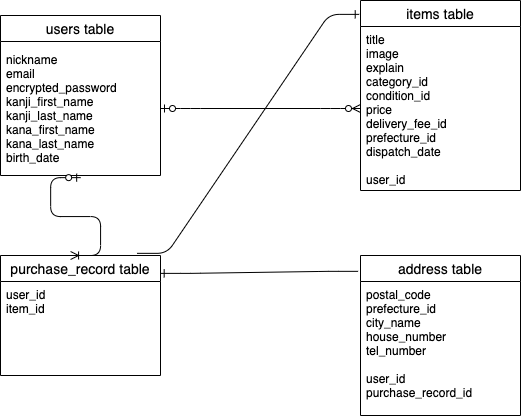

The diagram above was exported from draw.io. Its source (the exported page's mxGraphModel, read from the mxfile embedded in the PNG):
<mxGraphModel dx="893" dy="1629" grid="1" gridSize="10" guides="1" tooltips="1" connect="1" arrows="1" fold="1" page="1" pageScale="1" pageWidth="850" pageHeight="1100" math="0" shadow="0">
  <root>
    <mxCell id="0" />
    <mxCell id="1" parent="0" />
    <mxCell id="39" value="users table" style="swimlane;fontStyle=0;childLayout=stackLayout;horizontal=1;startSize=26;horizontalStack=0;resizeParent=1;resizeParentMax=0;resizeLast=0;collapsible=1;marginBottom=0;align=center;fontSize=14;" vertex="1" parent="1">
      <mxGeometry x="80" y="-600" width="160" height="160" as="geometry">
        <mxRectangle x="40" y="-400" width="50" height="26" as="alternateBounds" />
      </mxGeometry>
    </mxCell>
    <mxCell id="40" value="nickname&#10;email&#10;encrypted_password&#10;kanji_first_name&#10;kanji_last_name&#10;kana_first_name&#10;kana_last_name&#10;birth_date" style="text;strokeColor=none;fillColor=none;spacingLeft=4;spacingRight=4;overflow=hidden;rotatable=0;points=[[0,0.5],[1,0.5]];portConstraint=eastwest;fontSize=12;verticalAlign=middle;align=left;" vertex="1" parent="39">
      <mxGeometry y="26" width="160" height="134" as="geometry" />
    </mxCell>
    <mxCell id="43" value="items table" style="swimlane;fontStyle=0;childLayout=stackLayout;horizontal=1;startSize=26;horizontalStack=0;resizeParent=1;resizeParentMax=0;resizeLast=0;collapsible=1;marginBottom=0;align=center;fontSize=14;" vertex="1" parent="1">
      <mxGeometry x="440" y="-615" width="160" height="190" as="geometry" />
    </mxCell>
    <mxCell id="44" value="title&#10;image&#10;explain&#10;category_id&#10;condition_id&#10;price&#10;delivery_fee_id&#10;prefecture_id&#10;dispatch_date&#10;&#10;user_id" style="text;strokeColor=none;fillColor=none;spacingLeft=4;spacingRight=4;overflow=hidden;rotatable=0;points=[[0,0.5],[1,0.5]];portConstraint=eastwest;fontSize=12;" vertex="1" parent="43">
      <mxGeometry y="26" width="160" height="164" as="geometry" />
    </mxCell>
    <mxCell id="59" value="" style="edgeStyle=entityRelationEdgeStyle;fontSize=12;html=1;endArrow=ERzeroToMany;startArrow=ERzeroToOne;entryX=0;entryY=0.5;entryDx=0;entryDy=0;" edge="1" parent="1" source="40" target="44">
      <mxGeometry width="100" height="100" relative="1" as="geometry">
        <mxPoint x="282" y="-278" as="sourcePoint" />
        <mxPoint x="430" y="-290" as="targetPoint" />
      </mxGeometry>
    </mxCell>
    <mxCell id="64" value="purchase_record table" style="swimlane;fontStyle=0;childLayout=stackLayout;horizontal=1;startSize=26;horizontalStack=0;resizeParent=1;resizeParentMax=0;resizeLast=0;collapsible=1;marginBottom=0;align=center;fontSize=14;" vertex="1" parent="1">
      <mxGeometry x="80" y="-360" width="160" height="120" as="geometry" />
    </mxCell>
    <mxCell id="65" value="user_id&#10;item_id" style="text;strokeColor=none;fillColor=none;spacingLeft=4;spacingRight=4;overflow=hidden;rotatable=0;points=[[0,0.5],[1,0.5]];portConstraint=eastwest;fontSize=12;" vertex="1" parent="64">
      <mxGeometry y="26" width="160" height="94" as="geometry" />
    </mxCell>
    <mxCell id="68" value="address table" style="swimlane;fontStyle=0;childLayout=stackLayout;horizontal=1;startSize=26;horizontalStack=0;resizeParent=1;resizeParentMax=0;resizeLast=0;collapsible=1;marginBottom=0;align=center;fontSize=14;" vertex="1" parent="1">
      <mxGeometry x="440" y="-360" width="160" height="160" as="geometry" />
    </mxCell>
    <mxCell id="69" value="postal_code&#10;prefecture_id&#10;city_name&#10;house_number&#10;tel_number&#10;&#10;user_id&#10;purchase_record_id" style="text;strokeColor=none;fillColor=none;spacingLeft=4;spacingRight=4;overflow=hidden;rotatable=0;points=[[0,0.5],[1,0.5]];portConstraint=eastwest;fontSize=12;" vertex="1" parent="68">
      <mxGeometry y="26" width="160" height="134" as="geometry" />
    </mxCell>
    <mxCell id="79" value="" style="edgeStyle=entityRelationEdgeStyle;fontSize=12;html=1;endArrow=ERoneToMany;startArrow=ERzeroToOne;exitX=0.501;exitY=1.016;exitDx=0;exitDy=0;exitPerimeter=0;entryX=0.438;entryY=0;entryDx=0;entryDy=0;entryPerimeter=0;" edge="1" parent="1" source="40" target="64">
      <mxGeometry width="100" height="100" relative="1" as="geometry">
        <mxPoint x="130" y="-330" as="sourcePoint" />
        <mxPoint x="230" y="-430" as="targetPoint" />
      </mxGeometry>
    </mxCell>
    <mxCell id="80" value="" style="edgeStyle=entityRelationEdgeStyle;fontSize=12;html=1;endArrow=ERone;endFill=1;entryX=0.998;entryY=0.149;entryDx=0;entryDy=0;entryPerimeter=0;exitX=-0.015;exitY=0.099;exitDx=0;exitDy=0;exitPerimeter=0;" edge="1" parent="1" source="68" target="64">
      <mxGeometry width="100" height="100" relative="1" as="geometry">
        <mxPoint x="220" y="-370" as="sourcePoint" />
        <mxPoint x="320" y="-470" as="targetPoint" />
      </mxGeometry>
    </mxCell>
    <mxCell id="81" value="" style="edgeStyle=entityRelationEdgeStyle;fontSize=12;html=1;endArrow=ERone;endFill=1;entryX=-0.008;entryY=0.073;entryDx=0;entryDy=0;entryPerimeter=0;exitX=0.853;exitY=-0.018;exitDx=0;exitDy=0;exitPerimeter=0;" edge="1" parent="1" source="64" target="43">
      <mxGeometry width="100" height="100" relative="1" as="geometry">
        <mxPoint x="260" y="-370" as="sourcePoint" />
        <mxPoint x="360" y="-470" as="targetPoint" />
      </mxGeometry>
    </mxCell>
  </root>
</mxGraphModel>